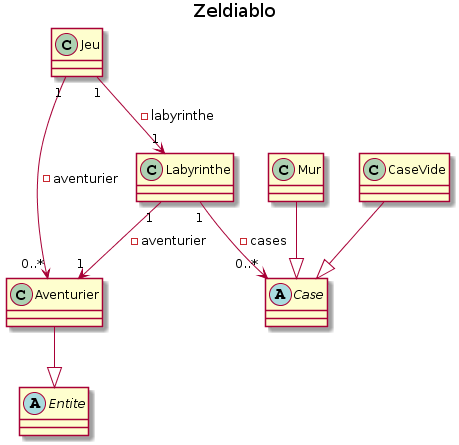

The diagram above was rendered by PlantUML. Its source (embedded in the PNG):
@startuml
title Zeldiablo


class Jeu {

}

class Labyrinthe {

}

abstract Case {

}

class CaseVide {

}

class Mur {

}

abstract Entite {

}

class Aventurier {

}

Jeu "1" --> "1" Labyrinthe : -labyrinthe
Labyrinthe "1" --> "0..*" Case : -cases
Jeu "1" --> "0..*" Aventurier : -aventurier
Labyrinthe "1" --> "1" Aventurier : -aventurier

CaseVide --|> Case
Mur --|> Case
Aventurier --|> Entite
@enduml